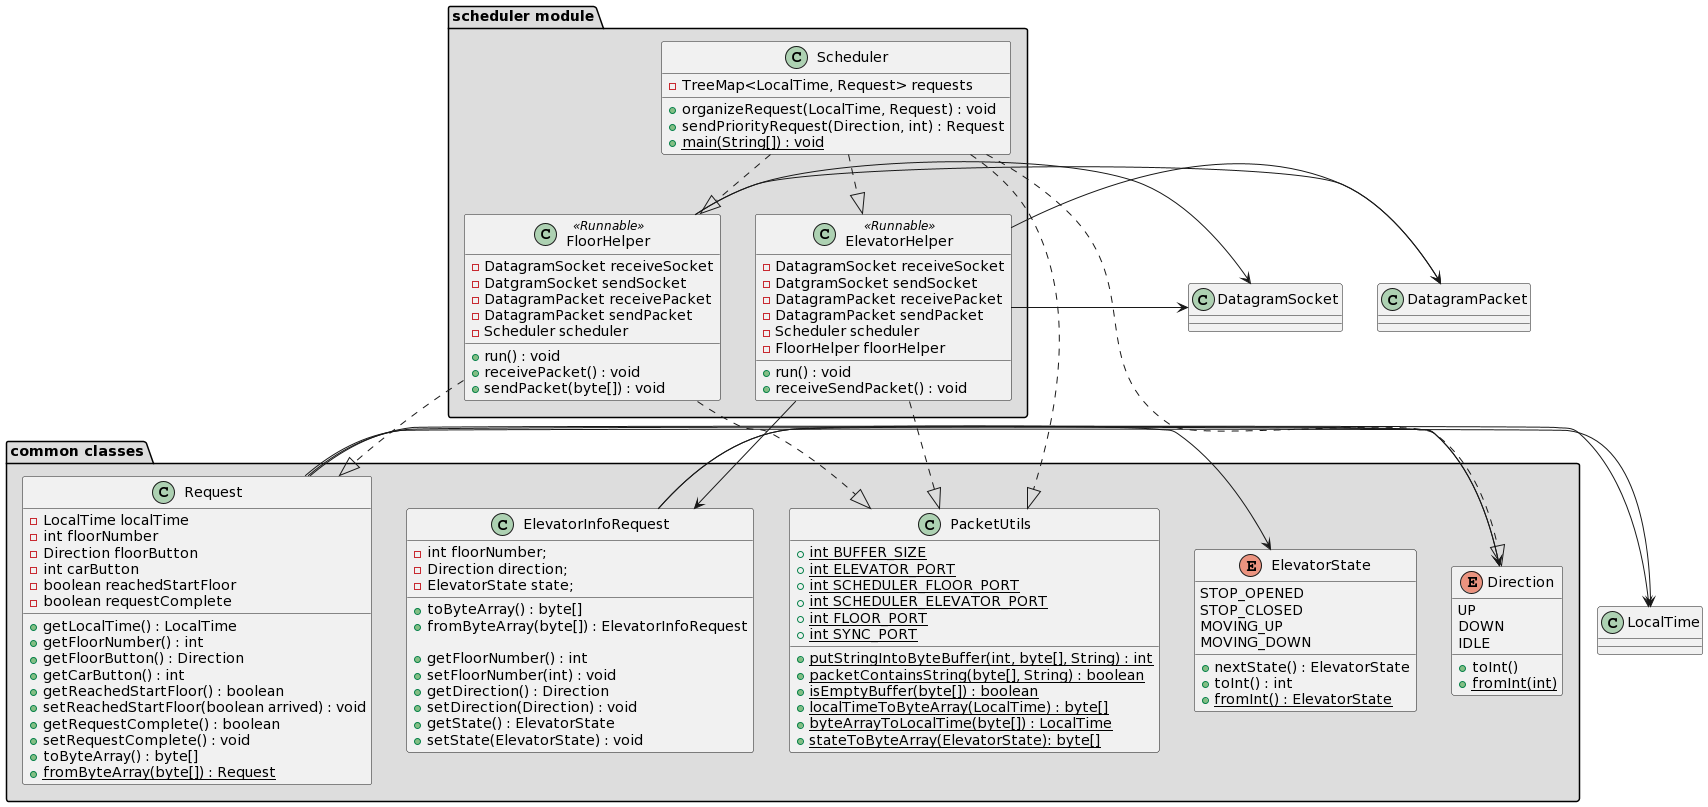

The diagram above was rendered by PlantUML. Its source (embedded in the PNG):
@startuml
package "common classes" #DDDDDD {

class ElevatorInfoRequest {
    - int floorNumber;
    - Direction direction;
    - ElevatorState state;

    + toByteArray() : byte[]
    + fromByteArray(byte[]) : ElevatorInfoRequest

    + getFloorNumber() : int
    + setFloorNumber(int) : void
    + getDirection() : Direction
    + setDirection(Direction) : void
    + getState() : ElevatorState
    + setState(ElevatorState) : void
}

enum Direction {
   UP
   DOWN
   IDLE

   + toInt()
   + {static} fromInt(int)
}

class PacketUtils {
    + {static} int BUFFER_SIZE
    + {static} int ELEVATOR_PORT
    + {static} int SCHEDULER_FLOOR_PORT
    + {static} int SCHEDULER_ELEVATOR_PORT
    + {static} int FLOOR_PORT
    + {static} int SYNC_PORT

    + {static} putStringIntoByteBuffer(int, byte[], String) : int
    + {static} packetContainsString(byte[], String) : boolean
    + {static} isEmptyBuffer(byte[]) : boolean
    + {static} localTimeToByteArray(LocalTime) : byte[]
    + {static} byteArrayToLocalTime(byte[]) : LocalTime
    + {static} stateToByteArray(ElevatorState): byte[]
}

  class Request {
    - LocalTime localTime
    - int floorNumber
    - Direction floorButton
    - int carButton
    - boolean reachedStartFloor
    - boolean requestComplete

    + getLocalTime() : LocalTime
    + getFloorNumber() : int
    + getFloorButton() : Direction
    + getCarButton() : int
    + getReachedStartFloor() : boolean
    + setReachedStartFloor(boolean arrived) : void
    + getRequestComplete() : boolean
    + setRequestComplete() : void
    + toByteArray() : byte[]
    + {static} fromByteArray(byte[]) : Request
} 

enum ElevatorState {
   STOP_OPENED
   STOP_CLOSED
   MOVING_UP
   MOVING_DOWN

   + nextState() : ElevatorState
   + toInt() : int
   + {static} fromInt() : ElevatorState
}

   Request -> Direction
   ElevatorInfoRequest -> Direction
   ElevatorInfoRequest -> ElevatorState
}


Request -> LocalTime



package "scheduler module" #DDDDDD {

    class Scheduler {
       - TreeMap<LocalTime, Request> requests
       
       + organizeRequest(LocalTime, Request) : void
       + sendPriorityRequest(Direction, int) : Request
       + {static} main(String[]) : void
    }

    class FloorHelper <<Runnable>> {
        - DatagramSocket receiveSocket
        - DatgramSocket sendSocket
	- DatagramPacket receivePacket
        - DatagramPacket sendPacket
	- Scheduler scheduler
  
        + run() : void
        + receivePacket() : void
        + sendPacket(byte[]) : void
    }

    class ElevatorHelper <<Runnable>> {
        - DatagramSocket receiveSocket
        - DatgramSocket sendSocket
	- DatagramPacket receivePacket
        - DatagramPacket sendPacket
	- Scheduler scheduler
	- FloorHelper floorHelper
  
        + run() : void
        + receiveSendPacket() : void
    }
}


class DatagramSocket {

}

Request -> LocalTime
FloorHelper -> DatagramSocket
ElevatorHelper -> DatagramSocket
FloorHelper -> DatagramPacket
ElevatorHelper -> DatagramPacket
FloorHelper ..|> Request
ElevatorHelper -> ElevatorInfoRequest
FloorHelper ..|> PacketUtils
ElevatorHelper ..|> PacketUtils
Scheduler ..|> Direction
Scheduler ..|> PacketUtils
Scheduler ..|> FloorHelper
Scheduler ..|> ElevatorHelper
@enduml